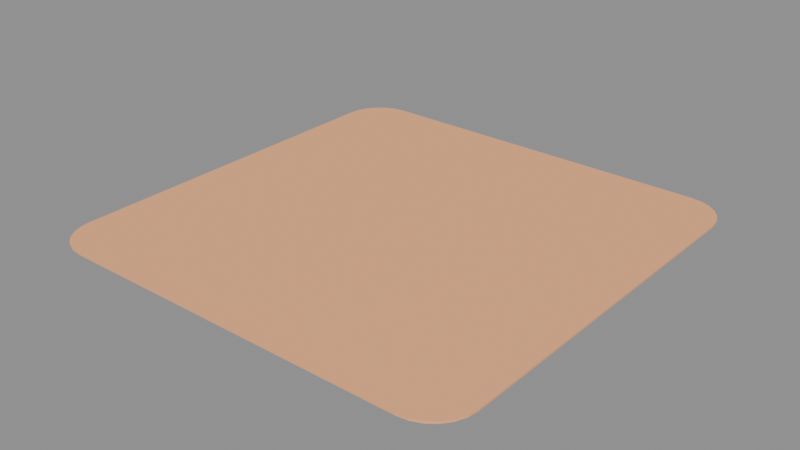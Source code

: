 # Source: model.blend  (saved by Blender 5.2.45; exported with 4.5.12 LTS)
import bpy
from mathutils import Matrix  # noqa: F401  (used for matrix-valued properties, if any)

bpy.ops.wm.read_factory_settings(use_empty=True)
scene = bpy.context.scene
scene.name = 'Scene'

# ---- images (referenced by path relative to the original .blend; pixels are not part of the script)
import os
ASSET_DIR = os.environ.get("B2B_ASSET_DIR", "")  # directory of the original .blend (textures are referenced by path, not embedded)
HERE = os.path.dirname(os.path.abspath(__file__))  # packed textures are extracted next to this script under _unpacked/

def load_image(name, relpath, width, height, colorspace="sRGB"):
    """Load a texture the original file referenced (path relative to the .blend, or extracted next to this script)."""
    p = next((c for c in (os.path.join(HERE, relpath), os.path.join(ASSET_DIR, relpath)) if relpath and os.path.exists(c)), "")
    if p:
        img = bpy.data.images.load(p, check_existing=True)
        img.name = name
    else:  # same state as the original file: an image datablock whose file is absent (Cycles renders it pink)
        img = bpy.data.images.new(name, width, height)
        img.source = "FILE"
        img.filepath = "//" + (relpath or name)
    img.colorspace_settings.name = colorspace
    return img
img_palette_png = load_image('palette.png', '_unpacked/palette.cadebe72.png', 2508, 2508, 'sRGB')

# ---- materials (node trees are filled in below, after node groups)
mat_sharedpalette_v001 = bpy.data.materials.new('SharedPalette_v001')

# ---- material node trees
mat_sharedpalette_v001.use_nodes = True; mat_sharedpalette_v001.node_tree.nodes.clear()
_N = mat_sharedpalette_v001.node_tree.nodes; _L = mat_sharedpalette_v001.node_tree.links
n0 = _N.new('ShaderNodeBsdfPrincipled'); n0.name = 'Principled BSDF'; n0.location = (-200, 100)
n0.inputs[2].default_value = 0.8
n0.inputs[10].default_value = 0.005
n1 = _N.new('ShaderNodeOutputMaterial'); n1.name = 'Material Output'; n1.location = (200, 100)
n2 = _N.new('ShaderNodeTexImage'); n2.name = 'Image Texture'; n2.location = (0, 0)
n2.image = img_palette_png
n2.interpolation = 'Closest'
n2.extension = 'EXTEND'
_L.new(n0.outputs[0], n1.inputs[0])
_L.new(n2.outputs[0], n0.inputs[0])
n1.is_active_output = True

# ---- meshes
me_com_02_floor_surface = bpy.data.meshes.new('COM-02 Floor Surface')
me_com_02_floor_surface.from_pydata([(0.96, 0.78, 0.0), (0.9539, 0.8266, 0.0), (0.9359, 0.87, 0.0), (0.9073, 0.9073, 0.0), (0.87, 0.9359, 0.0), (0.8266, 0.9539, 0.0), (0.78, 0.96, 0.0), (-0.78, 0.96, 0.0), (-0.8266, 0.9539, 0.0), (-0.87, 0.9359, 0.0), (-0.9073, 0.9073, 0.0), (-0.9359, 0.87, 0.0), (-0.9539, 0.8266, 0.0), (-0.96, 0.78, 0.0), (-0.96, -0.78, 0.0), (-0.9539, -0.8266, 0.0), (-0.9359, -0.87, 0.0), (-0.9073, -0.9073, 0.0), (-0.87, -0.9359, 0.0), (-0.8266, -0.9539, 0.0), (-0.78, -0.96, 0.0), (0.78, -0.96, 0.0), (0.8266, -0.9539, 0.0), (0.87, -0.9359, 0.0), (0.9073, -0.9073, 0.0), (0.9359, -0.87, 0.0), (0.9539, -0.8266, 0.0), (0.96, -0.78, 0.0), (0.96, 0.78, 0.008), (0.9539, 0.8266, 0.008), (0.9359, 0.87, 0.008), (0.9073, 0.9073, 0.008), (0.87, 0.9359, 0.008), (0.8266, 0.9539, 0.008), (0.78, 0.96, 0.008), (-0.78, 0.96, 0.008), (-0.8266, 0.9539, 0.008), (-0.87, 0.9359, 0.008), (-0.9073, 0.9073, 0.008), (-0.9359, 0.87, 0.008), (-0.9539, 0.8266, 0.008), (-0.96, 0.78, 0.008), (-0.96, -0.78, 0.008), (-0.9539, -0.8266, 0.008), (-0.9359, -0.87, 0.008), (-0.9073, -0.9073, 0.008), (-0.87, -0.9359, 0.008), (-0.8266, -0.9539, 0.008), (-0.78, -0.96, 0.008), (0.78, -0.96, 0.008), (0.8266, -0.9539, 0.008), (0.87, -0.9359, 0.008), (0.9073, -0.9073, 0.008), (0.9359, -0.87, 0.008), (0.9539, -0.8266, 0.008), (0.96, -0.78, 0.008)], [], [(0, 13, 6), (1, 28, 0), (2, 29, 1), (3, 30, 2), (4, 31, 3), (5, 32, 4), (6, 33, 5), (7, 34, 6), (8, 35, 7), (9, 36, 8), (10, 37, 9), (11, 38, 10), (12, 39, 11), (13, 40, 12), (14, 41, 13), (15, 42, 14), (16, 43, 15), (17, 44, 16), (18, 45, 17), (19, 46, 18), (20, 47, 19), (21, 48, 20), (22, 49, 21), (23, 50, 22), (24, 51, 23), (25, 52, 24), (26, 53, 25), (27, 54, 26), (0, 55, 27), (55, 42, 49), (0, 27, 21), (27, 26, 22), (26, 25, 24), (24, 23, 22), (22, 21, 27), (21, 20, 0), (20, 19, 18), (18, 17, 20), (17, 16, 20), (16, 15, 14), (14, 13, 20), (13, 12, 7), (20, 13, 0), (12, 11, 10), (10, 9, 8), (8, 7, 12), (7, 6, 13), (6, 5, 4), (4, 3, 0), (3, 2, 0), (2, 1, 0), (26, 24, 22), (16, 14, 20), (12, 10, 8), (6, 4, 0), (1, 29, 28), (2, 30, 29), (3, 31, 30), (4, 32, 31), (5, 33, 32), (6, 34, 33), (7, 35, 34), (8, 36, 35), (9, 37, 36), (10, 38, 37), (11, 39, 38), (12, 40, 39), (13, 41, 40), (14, 42, 41), (15, 43, 42), (16, 44, 43), (17, 45, 44), (18, 46, 45), (19, 47, 46), (20, 48, 47), (21, 49, 48), (22, 50, 49), (23, 51, 50), (24, 52, 51), (25, 53, 52), (26, 54, 53), (27, 55, 54), (0, 28, 55), (55, 28, 34), (28, 29, 33), (29, 30, 31), (31, 32, 33), (33, 34, 28), (34, 35, 55), (35, 36, 37), (37, 38, 35), (38, 39, 35), (39, 40, 41), (41, 42, 35), (42, 43, 48), (35, 42, 55), (43, 44, 45), (45, 46, 47), (47, 48, 43), (48, 49, 42), (49, 50, 51), (51, 52, 55), (52, 53, 55), (53, 54, 55), (29, 31, 33), (39, 41, 35), (43, 45, 47), (49, 51, 55)])
_uv = me_com_02_floor_surface.uv_layers.new(name='PaletteUV')
_uv.uv.foreach_set('vector', [0.172, 0.8906, 0.172, 0.8906, 0.172, 0.8906, 0.172, 0.8906, 0.172, 0.8906, 0.172, 0.8906, 0.172, 0.8906, 0.172, 0.8906, 0.172, 0.8906, 0.172, 0.8906, 0.172, 0.8906, 0.172, 0.8906, 0.172, 0.8906, 0.172, 0.8906, 0.172, 0.8906, 0.172, 0.8906, 0.172, 0.8906, 0.172, 0.8906, 0.172, 0.8906, 0.172, 0.8906, 0.172, 0.8906, 0.172, 0.8906, 0.172, 0.8906, 0.172, 0.8906, 0.172, 0.8906, 0.172, 0.8906, 0.172, 0.8906, 0.172, 0.8906, 0.172, 0.8906, 0.172, 0.8906, 0.172, 0.8906, 0.172, 0.8906, 0.172, 0.8906, 0.172, 0.8906, 0.172, 0.8906, 0.172, 0.8906, 0.172, 0.8906, 0.172, 0.8906, 0.172, 0.8906, 0.172, 0.8906, 0.172, 0.8906, 0.172, 0.8906, 0.172, 0.8906, 0.172, 0.8906, 0.172, 0.8906, 0.172, 0.8906, 0.172, 0.8906, 0.172, 0.8906, 0.172, 0.8906, 0.172, 0.8906, 0.172, 0.8906, 0.172, 0.8906, 0.172, 0.8906, 0.172, 0.8906, 0.172, 0.8906, 0.172, 0.8906, 0.172, 0.8906, 0.172, 0.8906, 0.172, 0.8906, 0.172, 0.8906, 0.172, 0.8906, 0.172, 0.8906, 0.172, 0.8906, 0.172, 0.8906, 0.172, 0.8906, 0.172, 0.8906, 0.172, 0.8906, 0.172, 0.8906, 0.172, 0.8906, 0.172, 0.8906, 0.172, 0.8906, 0.172, 0.8906, 0.172, 0.8906, 0.172, 0.8906, 0.172, 0.8906, 0.172, 0.8906, 0.172, 0.8906, 0.172, 0.8906, 0.172, 0.8906, 0.172, 0.8906, 0.172, 0.8906, 0.172, 0.8906, 0.172, 0.8906, 0.172, 0.8906, 0.172, 0.8906, 0.172, 0.8906, 0.172, 0.8906, 0.172, 0.8906, 0.172, 0.8906, 0.172, 0.8906, 0.172, 0.8906, 0.172, 0.8906, 0.172, 0.8906, 0.172, 0.8906, 0.172, 0.8906, 0.172, 0.8906, 0.172, 0.8906, 0.172, 0.8906, 0.172, 0.8906, 0.172, 0.8906, 0.172, 0.8906, 0.172, 0.8906, 0.172, 0.8906, 0.172, 0.8906, 0.172, 0.8906, 0.172, 0.8906, 0.172, 0.8906, 0.172, 0.8906, 0.172, 0.8906, 0.172, 0.8906, 0.172, 0.8906, 0.172, 0.8906, 0.172, 0.8906, 0.172, 0.8906, 0.172, 0.8906, 0.172, 0.8906, 0.172, 0.8906, 0.172, 0.8906, 0.172, 0.8906, 0.172, 0.8906, 0.172, 0.8906, 0.172, 0.8906, 0.172, 0.8906, 0.172, 0.8906, 0.172, 0.8906, 0.172, 0.8906, 0.172, 0.8906, 0.172, 0.8906, 0.172, 0.8906, 0.172, 0.8906, 0.172, 0.8906, 0.172, 0.8906, 0.172, 0.8906, 0.172, 0.8906, 0.172, 0.8906, 0.172, 0.8906, 0.172, 0.8906, 0.172, 0.8906, 0.172, 0.8906, 0.172, 0.8906, 0.172, 0.8906, 0.172, 0.8906, 0.172, 0.8906, 0.172, 0.8906, 0.172, 0.8906, 0.172, 0.8906, 0.172, 0.8906, 0.172, 0.8906, 0.172, 0.8906, 0.172, 0.8906, 0.172, 0.8906, 0.172, 0.8906, 0.172, 0.8906, 0.172, 0.8906, 0.172, 0.8906, 0.172, 0.8906, 0.172, 0.8906, 0.172, 0.8906, 0.172, 0.8906, 0.172, 0.8906, 0.172, 0.8906, 0.172, 0.8906, 0.172, 0.8906, 0.172, 0.8906, 0.172, 0.8906, 0.172, 0.8906, 0.172, 0.8906, 0.172, 0.8906, 0.172, 0.8906, 0.172, 0.8906, 0.172, 0.8906, 0.172, 0.8906, 0.172, 0.8906, 0.172, 0.8906, 0.172, 0.8906, 0.172, 0.8906, 0.172, 0.8906, 0.172, 0.8906, 0.172, 0.8906, 0.172, 0.8906, 0.172, 0.8906, 0.172, 0.8906, 0.172, 0.8906, 0.172, 0.8906, 0.172, 0.8906, 0.172, 0.8906, 0.172, 0.8906, 0.172, 0.8906, 0.172, 0.8906, 0.172, 0.8906, 0.172, 0.8906, 0.172, 0.8906, 0.172, 0.8906, 0.172, 0.8906, 0.172, 0.8906, 0.172, 0.8906, 0.172, 0.8906, 0.172, 0.8906, 0.172, 0.8906, 0.172, 0.8906, 0.172, 0.8906, 0.172, 0.8906, 0.172, 0.8906, 0.172, 0.8906, 0.172, 0.8906, 0.172, 0.8906, 0.172, 0.8906, 0.172, 0.8906, 0.172, 0.8906, 0.172, 0.8906, 0.172, 0.8906, 0.172, 0.8906, 0.172, 0.8906, 0.172, 0.8906, 0.172, 0.8906, 0.172, 0.8906, 0.172, 0.8906, 0.172, 0.8906, 0.172, 0.8906, 0.172, 0.8906, 0.172, 0.8906, 0.172, 0.8906, 0.172, 0.8906, 0.172, 0.8906, 0.172, 0.8906, 0.172, 0.8906, 0.172, 0.8906, 0.172, 0.8906, 0.172, 0.8906, 0.172, 0.8906, 0.172, 0.8906, 0.172, 0.8906, 0.172, 0.8906, 0.172, 0.8906, 0.172, 0.8906, 0.172, 0.8906, 0.172, 0.8906, 0.172, 0.8906, 0.172, 0.8906, 0.172, 0.8906, 0.172, 0.8906, 0.172, 0.8906, 0.172, 0.8906, 0.172, 0.8906, 0.172, 0.8906, 0.172, 0.8906, 0.172, 0.8906, 0.172, 0.8906, 0.172, 0.8906, 0.172, 0.8906, 0.172, 0.8906, 0.172, 0.8906, 0.172, 0.8906, 0.172, 0.8906, 0.172, 0.8906, 0.172, 0.8906, 0.172, 0.8906, 0.172, 0.8906, 0.172, 0.8906, 0.172, 0.8906, 0.172, 0.8906, 0.172, 0.8906, 0.172, 0.8906, 0.172, 0.8906, 0.172, 0.8906, 0.172, 0.8906, 0.172, 0.8906, 0.172, 0.8906, 0.172, 0.8906, 0.172, 0.8906, 0.172, 0.8906, 0.172, 0.8906, 0.172, 0.8906, 0.172, 0.8906, 0.172, 0.8906, 0.172, 0.8906, 0.172, 0.8906, 0.172, 0.8906, 0.172, 0.8906, 0.172, 0.8906, 0.172, 0.8906, 0.172, 0.8906, 0.172, 0.8906, 0.172, 0.8906, 0.172, 0.8906, 0.172, 0.8906, 0.172, 0.8906, 0.172, 0.8906, 0.172, 0.8906, 0.172, 0.8906, 0.172, 0.8906, 0.172, 0.8906, 0.172, 0.8906, 0.172, 0.8906, 0.172, 0.8906, 0.172, 0.8906, 0.172, 0.8906, 0.172, 0.8906, 0.172, 0.8906, 0.172, 0.8906, 0.172, 0.8906, 0.172, 0.8906, 0.172, 0.8906, 0.172, 0.8906, 0.172, 0.8906, 0.172, 0.8906, 0.172, 0.8906, 0.172, 0.8906, 0.172, 0.8906, 0.172, 0.8906, 0.172, 0.8906, 0.172, 0.8906, 0.172, 0.8906, 0.172, 0.8906, 0.172, 0.8906, 0.172, 0.8906, 0.172, 0.8906, 0.172, 0.8906, 0.172, 0.8906, 0.172, 0.8906, 0.172, 0.8906, 0.172, 0.8906, 0.172, 0.8906, 0.172, 0.8906])
me_com_02_floor_surface.materials.append(mat_sharedpalette_v001)
me_com_02_floor_surface.update()

# ---- objects
ob_com_02_floor_surface = bpy.data.objects.new('COM-02 Floor Surface', me_com_02_floor_surface)

# ---- transforms, parenting, visibility, modifiers, constraints
ob_com_02_floor_surface.location = (0.0, 0.0, 0.0)

# ---- collection membership
scene.collection.objects.link(ob_com_02_floor_surface)

# ---- scene / render settings (as saved in the file)
scene.frame_start = 1; scene.frame_end = 250; scene.frame_set(1)
scene.render.engine = 'BLENDER_EEVEE_NEXT'
scene.render.bake_bias = 0.0
scene.render.bake_samples = 0
scene.render.compositor_device = 'GPU'
scene.eevee.use_volume_custom_range = False
scene.eevee.fast_gi_thickness_near = 0.1
scene.eevee.fast_gi_thickness_far = 0.0
scene.eevee.ray_tracing_options.screen_trace_thickness = 0.1
bpy.context.view_layer.update()

# ---- added for rendering (the .blend has no active camera and no usable light): camera, sun + grey world if the file has none
cam_auto = bpy.data.cameras.new('AutoCamera')
cam_auto.lens = 50.0
cam_auto.sensor_width = 36.0
cam_auto.clip_end = 1000.0
ob_auto_camera = bpy.data.objects.new('AutoCamera', cam_auto)
scene.collection.objects.link(ob_auto_camera)
ob_auto_camera.location = (2.51226, -3.01472, 2.01381)
ob_auto_camera.rotation_euler = (1.09748, -7.21219e-08, 0.694738)
scene.camera = ob_auto_camera
light_auto_sun = bpy.data.lights.new('AutoSun', 'SUN')
light_auto_sun.energy = 3.0
light_auto_sun.angle = 0.0523599
ob_auto_sun = bpy.data.objects.new('AutoSun', light_auto_sun)
scene.collection.objects.link(ob_auto_sun)
ob_auto_sun.rotation_euler = (0.872665, 0.174533, 0.523599)
if scene.world is None:
    world_auto = bpy.data.worlds.new('AutoWorld')
    world_auto.color = (0.3, 0.3, 0.3)
    scene.world = world_auto
bpy.context.view_layer.update()
